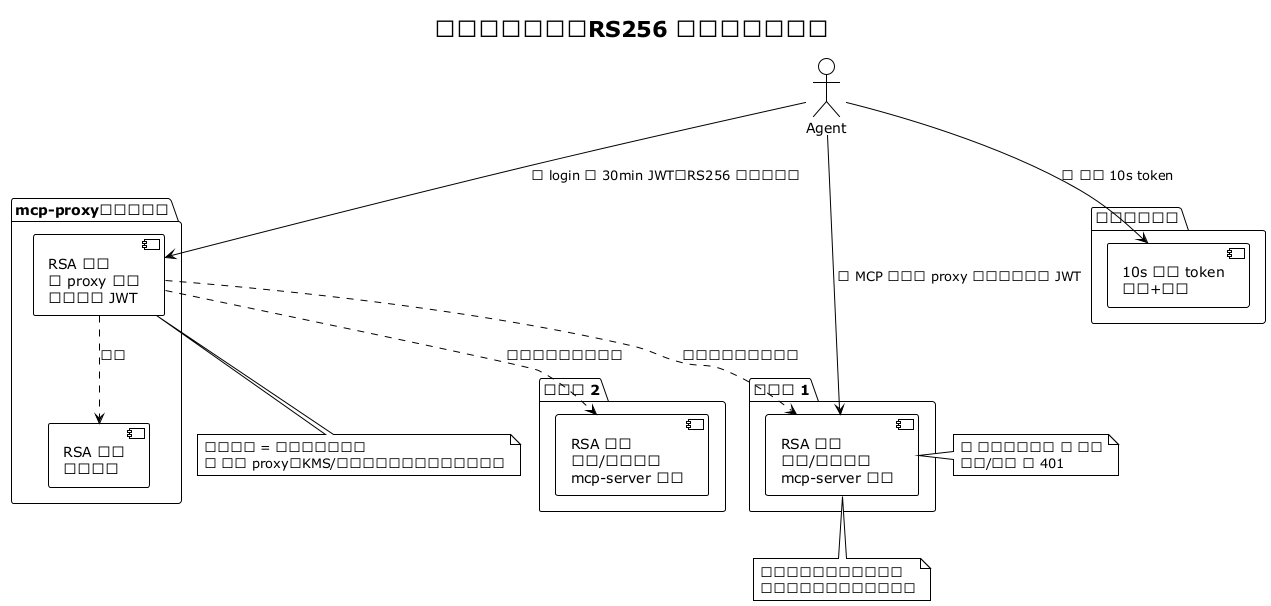

The diagram above was rendered by PlantUML. Its source (embedded in the PNG):
@startuml mcp-proxy-security-keys
!theme plain
title 安全密钥体系（RS256 非对称信任链）

package "mcp-proxy（信任锚）" {
  [RSA 私钥\n仅 proxy 持有\n签发用户 JWT] as priv
  [RSA 公钥\n自身验签] as pub1
}
package "云手机 1" {
  [RSA 公钥\n预置/镜像分发\nmcp-server 验签] as pub2
}
package "云手机 2" {
  [RSA 公钥\n预置/镜像分发\nmcp-server 验签] as pub3
}
package "统一认证服务" {
  [10s 临时 token\n签发+校验] as tmp
}

priv ..> pub1 : 成对
priv ..> pub2 : 成对（同一份公钥）
priv ..> pub3 : 成对（同一份公钥）

actor "Agent" as agent
agent --> tmp : ① 获取 10s token
agent --> priv : ② login 换 30min JWT（RS256 私钥签发）
agent --> pub2 : ③ MCP 请求经 proxy 转发携带同一 JWT
note right of pub2 : ④ 公钥验签通过 → 放行\n失败/过期 → 401

note bottom of priv
  私钥泄露 = 可伪造任意令牌
  → 仅存 proxy（KMS/环境变量），不入库不入日志
end note
note bottom of pub2
  公钥公开，可随镜像预置
  云机被攻破也无法伪造令牌
end note
@enduml